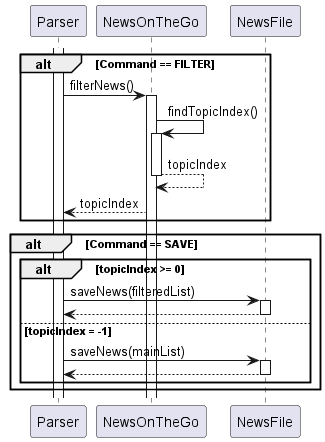

The diagram above was rendered by PlantUML. Its source (embedded in the PNG):
@startuml
'https://plantuml.com/sequence-diagram

activate Parser
alt Command == FILTER
Parser->NewsOnTheGo: filterNews()
activate NewsOnTheGo
NewsOnTheGo->NewsOnTheGo: findTopicIndex()
activate NewsOnTheGo
NewsOnTheGo-->NewsOnTheGo: topicIndex
deactivate NewsOnTheGo
NewsOnTheGo-->Parser: topicIndex
end

alt Command == SAVE
alt topicIndex >= 0
Parser->NewsFile: saveNews(filteredList)
activate NewsFile
NewsFile-->Parser
deactivate NewsFile
else topicIndex = -1
Parser->NewsFile: saveNews(mainList)
activate NewsFile
NewsFile-->Parser
deactivate NewsFile
end
end
@enduml